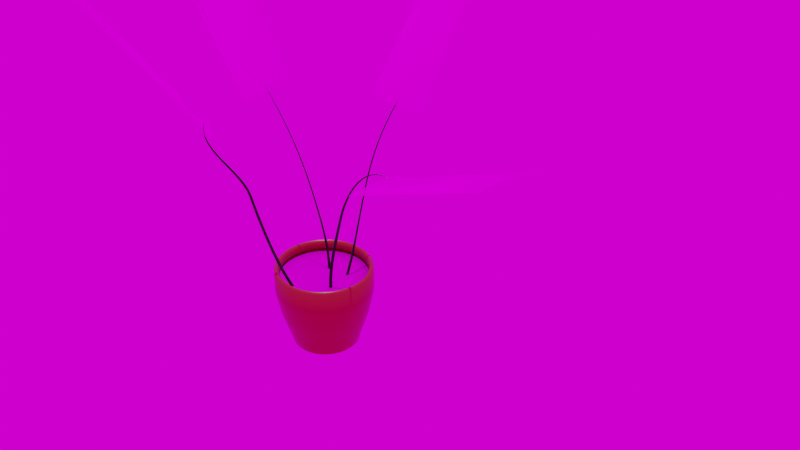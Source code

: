 # Source: flower.blend  (saved by Blender 2.80.75; exported with 4.5.12 LTS)
import bpy
from mathutils import Matrix  # noqa: F401  (used for matrix-valued properties, if any)

bpy.ops.wm.read_factory_settings(use_empty=True)
scene = bpy.context.scene
scene.name = 'Scene'

# ---- collections
col_collection = bpy.data.collections.new('Collection'); scene.collection.children.link(col_collection)
col_leaves = bpy.data.collections.new('Leaves'); scene.collection.children.link(col_leaves)

# ---- images (referenced by path relative to the original .blend; pixels are not part of the script)
import os
ASSET_DIR = os.environ.get("B2B_ASSET_DIR", "")  # directory of the original .blend (textures are referenced by path, not embedded)
HERE = os.path.dirname(os.path.abspath(__file__))  # packed textures are extracted next to this script under _unpacked/

def load_image(name, relpath, width, height, colorspace="sRGB"):
    """Load a texture the original file referenced (path relative to the .blend, or extracted next to this script)."""
    p = next((c for c in (os.path.join(HERE, relpath), os.path.join(ASSET_DIR, relpath)) if relpath and os.path.exists(c)), "")
    if p:
        img = bpy.data.images.load(p, check_existing=True)
        img.name = name
    else:  # same state as the original file: an image datablock whose file is absent (Cycles renders it pink)
        img = bpy.data.images.new(name, width, height)
        img.source = "FILE"
        img.filepath = "//" + (relpath or name)
    img.colorspace_settings.name = colorspace
    return img
img_burned_ground_01_nor_1k_png = load_image('burned_ground_01_Nor_1k.png', 'burned_ground_01_Nor_1k.png', 1024, 1024, 'sRGB')
img_burned_ground_01_rough_1k_png = load_image('burned_ground_01_rough_1k.png', 'burned_ground_01_rough_1k.png', 1024, 1024, 'sRGB')
img_burned_ground_01_diff_1k_png = load_image('burned_ground_01_diff_1k.png', 'burned_ground_01_diff_1k.png', 1024, 1024, 'sRGB')
img_kissing_japanese_png = load_image('kissing japanese.png', 'kissing japanese.png', 1024, 1024, 'sRGB')
img_cayley_interior_1k_hdr = load_image('cayley_interior_1k.hdr', 'cayley_interior_1k.hdr', 1024, 1024, 'Linear Rec.709')

# ---- materials (node trees are filled in below, after node groups)
mat_pot_material = bpy.data.materials.new('Pot material')
mat_leaf_material = bpy.data.materials.new('Leaf material')
mat_ground_material = bpy.data.materials.new('Ground material')
mat_kissing_japanese = bpy.data.materials.new('kissing japanese')

# ---- material node trees
mat_pot_material.use_nodes = True; mat_pot_material.node_tree.nodes.clear()
_N = mat_pot_material.node_tree.nodes; _L = mat_pot_material.node_tree.links
n0 = _N.new('ShaderNodeOutputMaterial'); n0.name = 'Material Output'; n0.location = (300, 300)
n1 = _N.new('ShaderNodeBsdfPrincipled'); n1.name = 'Principled BSDF'; n1.location = (10, 300)
n1.distribution = 'GGX'
n1.subsurface_method = 'BURLEY'
n1.inputs[0].default_value = (0.3305, 0.05083, 0.0, 1.0)
n1.inputs[2].default_value = 0.3333
n1.inputs[3].default_value = 1.45
n1.inputs[13].default_value = 0.6228
n1.inputs[14].default_value = (0.9941, 0.9917, 0.9912, 1.0)
n1.inputs[20].default_value = 0.05632
n1.inputs[27].default_value = (0.0, 0.0, 0.0, 1.0)
n1.inputs[28].default_value = 1.0
_L.new(n1.outputs[0], n0.inputs[0])
n0.is_active_output = True
mat_leaf_material.use_nodes = True; mat_leaf_material.node_tree.nodes.clear()
_N = mat_leaf_material.node_tree.nodes; _L = mat_leaf_material.node_tree.links
n0 = _N.new('ShaderNodeOutputMaterial'); n0.name = 'Material Output'; n0.location = (300, 300)
n1 = _N.new('ShaderNodeBsdfPrincipled'); n1.name = 'Principled BSDF'; n1.location = (10, 300)
n1.distribution = 'GGX'
n1.subsurface_method = 'BURLEY'
n1.inputs[0].default_value = (0.002368, 0.05257, 0.0, 1.0)
n1.inputs[2].default_value = 0.6822
n1.inputs[3].default_value = 1.45
n1.inputs[27].default_value = (0.0, 0.0, 0.0, 1.0)
n1.inputs[28].default_value = 1.0
_L.new(n1.outputs[0], n0.inputs[0])
n0.is_active_output = True
mat_ground_material.use_nodes = True; mat_ground_material.node_tree.nodes.clear()
_N = mat_ground_material.node_tree.nodes; _L = mat_ground_material.node_tree.links
n0 = _N.new('NodeFrame'); n0.name = 'Frame'; n0.location = (-1290, 322)
n0.width = 1000
n1 = _N.new('ShaderNodeOutputMaterial'); n1.name = 'Material Output'; n1.location = (524, -77)
n2 = _N.new('ShaderNodeBsdfPrincipled'); n2.name = 'Principled BSDF'; n2.location = (18, 115)
n2.distribution = 'GGX'
n2.subsurface_method = 'BURLEY'
n2.inputs[3].default_value = 0.0
n2.inputs[13].default_value = 0.0
n2.inputs[20].default_value = 0.0
n2.inputs[27].default_value = (0.0, 0.0, 0.0, 1.0)
n2.inputs[28].default_value = 1.0
n3 = _N.new('ShaderNodeTexCoord'); n3.name = 'Texture Coordinate.002'; n3.location = (31, -747)
n4 = _N.new('ShaderNodeMapping'); n4.name = 'Mapping.002'; n4.location = (315, -702)
n5 = _N.new('ShaderNodeTexImage'); n5.name = 'Image Texture.002'; n5.location = (730, -756)
n5.image = img_burned_ground_01_nor_1k_png
n6 = _N.new('ShaderNodeTexImage'); n6.name = 'Image Texture.001'; n6.location = (663, -388)
n6.image = img_burned_ground_01_rough_1k_png
n7 = _N.new('ShaderNodeMapping'); n7.name = 'Mapping.001'; n7.location = (283, -356)
n8 = _N.new('ShaderNodeTexImage'); n8.name = 'Image Texture'; n8.location = (611, -60)
n8.image = img_burned_ground_01_diff_1k_png
n9 = _N.new('ShaderNodeTexCoord'); n9.name = 'Texture Coordinate'; n9.location = (111, -48)
n10 = _N.new('ShaderNodeTexCoord'); n10.name = 'Texture Coordinate.001'; n10.location = (83, -373)
n11 = _N.new('ShaderNodeMapping'); n11.name = 'Mapping'; n11.location = (311, -31)
n3.parent = n0
n4.parent = n0
n5.parent = n0
n6.parent = n0
n7.parent = n0
n8.parent = n0
n9.parent = n0
n10.parent = n0
n11.parent = n0
_L.new(n11.outputs[0], n8.inputs[0])
_L.new(n9.outputs[2], n11.inputs[0])
_L.new(n8.outputs[0], n2.inputs[0])
_L.new(n7.outputs[0], n6.inputs[0])
_L.new(n10.outputs[2], n7.inputs[0])
_L.new(n6.outputs[0], n2.inputs[2])
_L.new(n2.outputs[0], n1.inputs[0])
_L.new(n4.outputs[0], n5.inputs[0])
_L.new(n3.outputs[2], n4.inputs[0])
_L.new(n5.outputs[0], n2.inputs[5])
n1.is_active_output = True
mat_kissing_japanese.use_nodes = True; mat_kissing_japanese.node_tree.nodes.clear()
_N = mat_kissing_japanese.node_tree.nodes; _L = mat_kissing_japanese.node_tree.links
n0 = _N.new('ShaderNodeOutputMaterial'); n0.name = 'Material Output'; n0.location = (300, 300)
n1 = _N.new('ShaderNodeTexImage'); n1.name = 'Image Texture'; n1.location = (-400, 60)
n1.image = img_kissing_japanese_png
n1.extension = 'CLIP'
n2 = _N.new('ShaderNodeBsdfDiffuse'); n2.name = 'Diffuse BSDF'; n2.location = (-200, 60)
n3 = _N.new('ShaderNodeBsdfTransparent'); n3.name = 'Transparent BSDF'; n3.location = (-200, 240)
n4 = _N.new('ShaderNodeMixShader'); n4.name = 'Mix Shader'; n4.location = (0, 300)
_L.new(n1.outputs[0], n2.inputs[0])
_L.new(n1.outputs[1], n4.inputs[0])
_L.new(n3.outputs[0], n4.inputs[1])
_L.new(n2.outputs[0], n4.inputs[2])
_L.new(n4.outputs[0], n0.inputs[0])
n0.is_active_output = True

# ---- world
world_easyhdr = bpy.data.worlds.new('EasyHDR'); scene.world = world_easyhdr
world_easyhdr.use_nodes = True; world_easyhdr.node_tree.nodes.clear()
_N = world_easyhdr.node_tree.nodes; _L = world_easyhdr.node_tree.links
n0 = _N.new('ShaderNodeTexCoord'); n0.name = 'Texture Coordinate'; n0.location = (130, 252)
n1 = _N.new('ShaderNodeMapping'); n1.name = 'Mapping'; n1.location = (310, 252)
n2 = _N.new('ShaderNodeTexEnvironment'); n2.name = 'Environment'; n2.location = (680, 252)
n2.image = img_cayley_interior_1k_hdr
n3 = _N.new('ShaderNodeBackground'); n3.name = 'Background'; n3.location = (1500, 252)
n4 = _N.new('ShaderNodeGamma'); n4.name = 'Gamma'; n4.location = (960, 350)
n5 = _N.new('ShaderNodeHueSaturation'); n5.name = 'Saturation'; n5.location = (1120, 350)
n6 = _N.new('ShaderNodeMix'); n6.name = 'Mix'; n6.location = (1290, 350)
n6.data_type = 'RGBA'
n6.blend_type = 'MULTIPLY'
n6.inputs[0].default_value = 0.0
n7 = _N.new('ShaderNodeMath'); n7.name = 'Math_multiply'; n7.location = (960, 100)
n7.operation = 'MULTIPLY'
n7.inputs[1].default_value = 0.0
n8 = _N.new('ShaderNodeMath'); n8.name = 'Math_divide'; n8.location = (1120, 100)
n8.operation = 'DIVIDE'
n8.inputs[1].default_value = 100.0
n9 = _N.new('ShaderNodeMath'); n9.name = 'Math_add'; n9.location = (1290, 100)
n9.inputs[1].default_value = 1.0
n10 = _N.new('ShaderNodeOutputWorld'); n10.name = 'World Output'; n10.location = (1660, 252)
_L.new(n0.outputs[0], n1.inputs[0])
_L.new(n1.outputs[0], n2.inputs[0])
_L.new(n2.outputs[0], n4.inputs[0])
_L.new(n4.outputs[0], n5.inputs[4])
_L.new(n5.outputs[0], n6.inputs[6])
_L.new(n2.outputs[0], n7.inputs[0])
_L.new(n7.outputs[0], n8.inputs[0])
_L.new(n8.outputs[0], n9.inputs[0])
_L.new(n9.outputs[0], n3.inputs[1])
_L.new(n6.outputs[2], n3.inputs[0])
_L.new(n3.outputs[0], n10.inputs[0])
n10.is_active_output = True
world_easyhdr.use_sun_shadow = False
world_easyhdr.sun_shadow_jitter_overblur = 0.0

# ---- cameras
cam_camera = bpy.data.cameras.new('Camera')

# ---- lights
light_sun = bpy.data.lights.new('Sun', 'SUN')
light_sun.transmission_factor = 0.0
light_sun.energy = 1.0
light_sun.shadow_soft_size = 0.125

# ---- meshes
me_circle = bpy.data.meshes.new('Circle')
me_circle.from_pydata([(0.0, 1.0, 0.0), (-0.1951, 0.9808, 0.0), (-0.3827, 0.9239, 0.0), (-0.5556, 0.8315, 0.0), (-0.7071, 0.7071, 0.0), (-0.8315, 0.5556, 0.0), (-0.9239, 0.3827, 0.0), (-0.9808, 0.1951, 0.0), (-1.0, 7.55e-08, 0.0), (-0.9808, -0.1951, 0.0), (-0.9239, -0.3827, 0.0), (-0.8315, -0.5556, 0.0), (-0.7071, -0.7071, 0.0), (-0.5556, -0.8315, 0.0), (-0.3827, -0.9239, 0.0), (-0.1951, -0.9808, 0.0), (3.258e-07, -1.0, 0.0), (0.1951, -0.9808, 0.0), (0.3827, -0.9239, 0.0), (0.5556, -0.8315, 0.0), (0.7071, -0.7071, 0.0), (0.8315, -0.5556, 0.0), (0.9239, -0.3827, 0.0), (0.9808, -0.1951, 0.0), (1.0, 9.656e-07, 0.0), (0.9808, 0.1951, 0.0), (0.9239, 0.3827, 0.0), (0.8315, 0.5556, 0.0), (0.7071, 0.7071, 0.0), (0.5556, 0.8315, 0.0), (0.3827, 0.9239, 0.0), (0.1951, 0.9808, 0.0), (0.0, 1.0, 0.1181), (-0.1951, 0.9808, 0.1181), (-0.5556, 0.8315, 0.1181), (-0.7071, 0.7071, 0.1181), (3.258e-07, -1.0, 0.1181), (0.1951, -0.9808, 0.1181), (0.5556, -0.8315, 0.1181), (0.9808, -0.1951, 0.1181), (0.9808, 0.1951, 0.1181), (0.8315, 0.5556, 0.1181), (0.3827, 0.9239, 0.1181), (-1.0, 7.55e-08, 0.1181), (-0.9808, -0.1951, 0.1181), (-0.9239, -0.3827, 0.1181), (-0.8315, -0.5556, 0.1181), (-0.1951, -0.9808, 0.1181), (0.7071, -0.7071, 0.1181), (0.8315, -0.5556, 0.1181), (0.9239, -0.3827, 0.1181), (0.9239, 0.3827, 0.1181), (0.5556, 0.8315, 0.1181), (0.1951, 0.9808, 0.1181), (-0.3827, 0.9239, 0.1181), (-0.8315, 0.5556, 0.1181), (-0.9239, 0.3827, 0.1181), (-0.9808, 0.1951, 0.1181), (-0.7071, -0.7071, 0.1181), (-0.5556, -0.8315, 0.1181), (-0.3827, -0.9239, 0.1181), (0.3827, -0.9239, 0.1181), (1.0, 9.656e-07, 0.1181), (0.7071, 0.7071, 0.1181), (3.526e-08, 1.297, 1.031), (-0.253, 1.272, 1.031), (-0.4963, 1.198, 1.031), (-0.7205, 1.078, 1.031), (-0.9171, 0.9171, 1.031), (-1.078, 0.7205, 1.031), (-1.198, 0.4963, 1.031), (-1.272, 0.253, 1.031), (-1.297, 1.329e-08, 1.031), (-1.272, -0.253, 1.031), (-1.198, -0.4963, 1.031), (-1.078, -0.7205, 1.031), (-0.9171, -0.9171, 1.031), (-0.7205, -1.078, 1.031), (-0.4963, -1.198, 1.031), (-0.253, -1.272, 1.031), (4.579e-07, -1.297, 1.031), (0.253, -1.272, 1.031), (0.4963, -1.198, 1.031), (0.7205, -1.078, 1.031), (0.9171, -0.9171, 1.031), (1.078, -0.7205, 1.031), (1.198, -0.4963, 1.031), (1.272, -0.253, 1.031), (1.297, 1.168e-06, 1.031), (1.272, 0.253, 1.031), (1.198, 0.4963, 1.031), (1.078, 0.7205, 1.031), (0.9171, 0.9171, 1.031), (0.7205, 1.078, 1.031), (0.4963, 1.198, 1.031), (0.253, 1.272, 1.031), (4.562e-08, 1.441, 1.763), (-0.2812, 1.414, 1.763), (-0.5516, 1.332, 1.763), (-0.8008, 1.199, 1.763), (-1.019, 1.019, 1.763), (-1.199, 0.8008, 1.763), (-1.332, 0.5516, 1.763), (-1.414, 0.2812, 1.763), (-1.441, -1.843e-08, 1.763), (-1.414, -0.2812, 1.763), (-1.332, -0.5516, 1.763), (-1.199, -0.8008, 1.763), (-1.019, -1.019, 1.763), (-0.8008, -1.199, 1.763), (-0.5516, -1.332, 1.763), (-0.2812, -1.414, 1.763), (5.153e-07, -1.441, 1.763), (0.2812, -1.414, 1.763), (0.5516, -1.332, 1.763), (0.8008, -1.199, 1.763), (1.019, -1.019, 1.763), (1.199, -0.8008, 1.763), (1.332, -0.5516, 1.763), (1.414, -0.2812, 1.763), (1.441, 1.265e-06, 1.763), (1.414, 0.2812, 1.763), (1.332, 0.5516, 1.763), (1.198, 0.8008, 1.763), (1.019, 1.019, 1.763), (0.8008, 1.199, 1.763), (0.5516, 1.332, 1.763), (0.2812, 1.414, 1.763), (4.562e-08, 1.441, 2.52), (-0.2812, 1.414, 2.52), (-0.5516, 1.332, 2.52), (-0.8008, 1.199, 2.52), (-1.019, 1.019, 2.52), (-1.199, 0.8008, 2.52), (-1.332, 0.5516, 2.52), (-1.414, 0.2812, 2.52), (-1.441, -1.843e-08, 2.52), (-1.414, -0.2812, 2.52), (-1.332, -0.5516, 2.52), (-1.199, -0.8008, 2.52), (-1.019, -1.019, 2.52), (-0.8008, -1.199, 2.52), (-0.5516, -1.332, 2.52), (-0.2812, -1.414, 2.52), (5.153e-07, -1.441, 2.52), (0.2812, -1.414, 2.52), (0.5516, -1.332, 2.52), (0.8008, -1.199, 2.52), (1.019, -1.019, 2.52), (1.199, -0.8008, 2.52), (1.332, -0.5516, 2.52), (1.414, -0.2812, 2.52), (1.441, 1.265e-06, 2.52), (1.414, 0.2812, 2.52), (1.332, 0.5516, 2.52), (1.198, 0.8008, 2.52), (1.019, 1.019, 2.52), (0.8008, 1.199, 2.52), (0.5516, 1.332, 2.52), (0.2812, 1.414, 2.52), (4.248e-08, 1.306, 2.52), (-0.2548, 1.281, 2.52), (-0.4999, 1.207, 2.52), (-0.7257, 1.086, 2.52), (-0.9237, 0.9237, 2.52), (-1.086, 0.7257, 2.52), (-1.207, 0.4999, 2.52), (-1.281, 0.2548, 2.52), (-1.306, 1.054e-08, 2.52), (-1.281, -0.2548, 2.52), (-1.207, -0.4999, 2.52), (-1.086, -0.7257, 2.52), (-0.9237, -0.9237, 2.52), (-0.7257, -1.086, 2.52), (-0.4999, -1.207, 2.52), (-0.2548, -1.281, 2.52), (4.681e-07, -1.306, 2.52), (0.2548, -1.281, 2.52), (0.4999, -1.207, 2.52), (0.7257, -1.086, 2.52), (0.9237, -0.9237, 2.52), (1.086, -0.7257, 2.52), (1.207, -0.4999, 2.52), (1.281, -0.2548, 2.52), (1.306, 1.173e-06, 2.52), (1.281, 0.2548, 2.52), (1.207, 0.4999, 2.52), (1.086, 0.7257, 2.52), (0.9237, 0.9237, 2.52), (0.7257, 1.086, 2.52), (0.4999, 1.207, 2.52), (0.2548, 1.281, 2.52), (4.248e-08, 1.306, 2.264), (-0.2548, 1.281, 2.264), (-0.4999, 1.207, 2.264), (-0.7257, 1.086, 2.264), (-0.9237, 0.9237, 2.264), (-1.086, 0.7257, 2.264), (-1.207, 0.4999, 2.264), (-1.281, 0.2548, 2.264), (-1.306, 1.054e-08, 2.264), (-1.281, -0.2548, 2.264), (-1.207, -0.4999, 2.264), (-1.086, -0.7257, 2.264), (-0.9237, -0.9237, 2.264), (-0.7257, -1.086, 2.264), (-0.4999, -1.207, 2.264), (-0.2548, -1.281, 2.264), (4.681e-07, -1.306, 2.264), (0.2548, -1.281, 2.264), (0.4999, -1.207, 2.264), (0.7257, -1.086, 2.264), (0.9237, -0.9237, 2.264), (1.086, -0.7257, 2.264), (1.207, -0.4999, 2.264), (1.281, -0.2548, 2.264), (1.306, 1.173e-06, 2.264), (1.281, 0.2548, 2.264), (1.207, 0.4999, 2.264), (1.086, 0.7257, 2.264), (0.9237, 0.9237, 2.264), (0.7257, 1.086, 2.264), (0.4999, 1.207, 2.264), (0.2548, 1.281, 2.264)], [], [(6, 56, 55, 5), (20, 48, 38, 19), (7, 57, 56, 6), (21, 49, 48, 20), (8, 43, 57, 7), (22, 50, 49, 21), (9, 44, 43, 8), (23, 39, 50, 22), (10, 45, 44, 9), (24, 62, 39, 23), (11, 46, 45, 10), (25, 40, 62, 24), (12, 58, 46, 11), (26, 51, 40, 25), (13, 59, 58, 12), (27, 41, 51, 26), (14, 60, 59, 13), (1, 33, 32, 0), (28, 63, 41, 27), (15, 47, 60, 14), (2, 54, 33, 1), (29, 52, 63, 28), (16, 36, 47, 15), (3, 34, 54, 2), (30, 42, 52, 29), (17, 37, 36, 16), (4, 35, 34, 3), (31, 53, 42, 30), (18, 61, 37, 17), (5, 55, 35, 4), (0, 32, 53, 31), (19, 38, 61, 18), (48, 84, 83, 38), (57, 71, 70, 56), (49, 85, 84, 48), (43, 72, 71, 57), (50, 86, 85, 49), (44, 73, 72, 43), (39, 87, 86, 50), (45, 74, 73, 44), (62, 88, 87, 39), (46, 75, 74, 45), (40, 89, 88, 62), (58, 76, 75, 46), (51, 90, 89, 40), (59, 77, 76, 58), (41, 91, 90, 51), (60, 78, 77, 59), (33, 65, 64, 32), (63, 92, 91, 41), (47, 79, 78, 60), (54, 66, 65, 33), (52, 93, 92, 63), (36, 80, 79, 47), (34, 67, 66, 54), (42, 94, 93, 52), (37, 81, 80, 36), (35, 68, 67, 34), (53, 95, 94, 42), (61, 82, 81, 37), (55, 69, 68, 35), (32, 64, 95, 53), (38, 83, 82, 61), (56, 70, 69, 55), (87, 119, 118, 86), (74, 106, 105, 73), (88, 120, 119, 87), (75, 107, 106, 74), (89, 121, 120, 88), (76, 108, 107, 75), (90, 122, 121, 89), (77, 109, 108, 76), (91, 123, 122, 90), (78, 110, 109, 77), (65, 97, 96, 64), (92, 124, 123, 91), (79, 111, 110, 78), (66, 98, 97, 65), (93, 125, 124, 92), (80, 112, 111, 79), (67, 99, 98, 66), (94, 126, 125, 93), (81, 113, 112, 80), (68, 100, 99, 67), (95, 127, 126, 94), (82, 114, 113, 81), (69, 101, 100, 68), (64, 96, 127, 95), (83, 115, 114, 82), (70, 102, 101, 69), (84, 116, 115, 83), (71, 103, 102, 70), (85, 117, 116, 84), (72, 104, 103, 71), (86, 118, 117, 85), (73, 105, 104, 72), (122, 154, 153, 121), (109, 141, 140, 108), (123, 155, 154, 122), (110, 142, 141, 109), (97, 129, 128, 96), (124, 156, 155, 123), (111, 143, 142, 110), (98, 130, 129, 97), (125, 157, 156, 124), (112, 144, 143, 111), (99, 131, 130, 98), (126, 158, 157, 125), (113, 145, 144, 112), (100, 132, 131, 99), (127, 159, 158, 126), (114, 146, 145, 113), (101, 133, 132, 100), (96, 128, 159, 127), (115, 147, 146, 114), (102, 134, 133, 101), (116, 148, 147, 115), (103, 135, 134, 102), (117, 149, 148, 116), (104, 136, 135, 103), (118, 150, 149, 117), (105, 137, 136, 104), (119, 151, 150, 118), (106, 138, 137, 105), (120, 152, 151, 119), (107, 139, 138, 106), (121, 153, 152, 120), (108, 140, 139, 107), (1, 0, 31, 30, 29, 28, 27, 26, 25, 24, 23, 22, 21, 20, 19, 18, 17, 16, 15, 14, 13, 12, 11, 10, 9, 8, 7, 6, 5, 4, 3, 2), (154, 155, 187, 186), (141, 142, 174, 173), (128, 129, 161, 160), (155, 156, 188, 187), (142, 143, 175, 174), (129, 130, 162, 161), (156, 157, 189, 188), (143, 144, 176, 175), (130, 131, 163, 162), (157, 158, 190, 189), (144, 145, 177, 176), (131, 132, 164, 163), (158, 159, 191, 190), (145, 146, 178, 177), (132, 133, 165, 164), (159, 128, 160, 191), (146, 147, 179, 178), (133, 134, 166, 165), (147, 148, 180, 179), (134, 135, 167, 166), (148, 149, 181, 180), (135, 136, 168, 167), (149, 150, 182, 181), (136, 137, 169, 168), (150, 151, 183, 182), (137, 138, 170, 169), (151, 152, 184, 183), (138, 139, 171, 170), (152, 153, 185, 184), (139, 140, 172, 171), (153, 154, 186, 185), (140, 141, 173, 172), (166, 167, 199, 198), (180, 181, 213, 212), (167, 168, 200, 199), (181, 182, 214, 213), (168, 169, 201, 200), (182, 183, 215, 214), (169, 170, 202, 201), (183, 184, 216, 215), (170, 171, 203, 202), (184, 185, 217, 216), (171, 172, 204, 203), (185, 186, 218, 217), (172, 173, 205, 204), (186, 187, 219, 218), (173, 174, 206, 205), (160, 161, 193, 192), (187, 188, 220, 219), (174, 175, 207, 206), (161, 162, 194, 193), (188, 189, 221, 220), (175, 176, 208, 207), (162, 163, 195, 194), (189, 190, 222, 221), (176, 177, 209, 208), (163, 164, 196, 195), (190, 191, 223, 222), (177, 178, 210, 209), (164, 165, 197, 196), (191, 160, 192, 223), (178, 179, 211, 210), (165, 166, 198, 197), (179, 180, 212, 211)])
me_circle.polygons.foreach_set('use_smooth', [True] * 193)
_uv = me_circle.uv_layers.new(name='UVMap')
_uv.uv.foreach_set('vector', [0.0, 0.0, 0.0, 0.0, 0.0, 0.0, 0.0, 0.0, 0.0, 0.0, 0.0, 0.0, 0.0, 0.0, 0.0, 0.0, 0.0, 0.0, 0.0, 0.0, 0.0, 0.0, 0.0, 0.0, 0.0, 0.0, 0.0, 0.0, 0.0, 0.0, 0.0, 0.0, 0.0, 0.0, 0.0, 0.0, 0.0, 0.0, 0.0, 0.0, 0.0, 0.0, 0.0, 0.0, 0.0, 0.0, 0.0, 0.0, 0.0, 0.0, 0.0, 0.0, 0.0, 0.0, 0.0, 0.0, 0.0, 0.0, 0.0, 0.0, 0.0, 0.0, 0.0, 0.0, 0.0, 0.0, 0.0, 0.0, 0.0, 0.0, 0.0, 0.0, 0.0, 0.0, 0.0, 0.0, 0.0, 0.0, 0.0, 0.0, 0.0, 0.0, 0.0, 0.0, 0.0, 0.0, 0.0, 0.0, 0.0, 0.0, 0.0, 0.0, 0.0, 0.0, 0.0, 0.0, 0.0, 0.0, 0.0, 0.0, 0.0, 0.0, 0.0, 0.0, 0.0, 0.0, 0.0, 0.0, 0.0, 0.0, 0.0, 0.0, 0.0, 0.0, 0.0, 0.0, 0.0, 0.0, 0.0, 0.0, 0.0, 0.0, 0.0, 0.0, 0.0, 0.0, 0.0, 0.0, 0.0, 0.0, 0.0, 0.0, 0.0, 0.0, 0.0, 0.0, 0.0, 0.0, 0.0, 0.0, 0.0, 0.0, 0.0, 0.0, 0.0, 0.0, 0.0, 0.0, 0.0, 0.0, 0.0, 0.0, 0.0, 0.0, 0.0, 0.0, 0.0, 0.0, 0.0, 0.0, 0.0, 0.0, 0.0, 0.0, 0.0, 0.0, 0.0, 0.0, 0.0, 0.0, 0.0, 0.0, 0.0, 0.0, 0.0, 0.0, 0.0, 0.0, 0.0, 0.0, 0.0, 0.0, 0.0, 0.0, 0.0, 0.0, 0.0, 0.0, 0.0, 0.0, 0.0, 0.0, 0.0, 0.0, 0.0, 0.0, 0.0, 0.0, 0.0, 0.0, 0.0, 0.0, 0.0, 0.0, 0.0, 0.0, 0.0, 0.0, 0.0, 0.0, 0.0, 0.0, 0.0, 0.0, 0.0, 0.0, 0.0, 0.0, 0.0, 0.0, 0.0, 0.0, 0.0, 0.0, 0.0, 0.0, 0.0, 0.0, 0.0, 0.0, 0.0, 0.0, 0.0, 0.0, 0.0, 0.0, 0.0, 0.0, 0.0, 0.0, 0.0, 0.0, 0.0, 0.0, 0.0, 0.0, 0.0, 0.0, 0.0, 0.0, 0.0, 0.0, 0.0, 0.0, 0.0, 0.0, 0.0, 0.0, 0.0, 0.0, 0.0, 0.0, 0.0, 0.0, 0.0, 0.0, 0.0, 0.0, 0.0, 0.0, 0.0, 0.0, 0.0, 0.0, 0.0, 0.0, 0.0, 0.0, 0.0, 0.0, 0.0, 0.0, 0.0, 0.0, 0.0, 0.0, 0.0, 0.0, 0.0, 0.0, 0.0, 0.0, 0.0, 0.0, 0.0, 0.0, 0.0, 0.0, 0.0, 0.0, 0.0, 0.0, 0.0, 0.0, 0.0, 0.0, 0.0, 0.0, 0.0, 0.0, 0.0, 0.0, 0.0, 0.0, 0.0, 0.0, 0.0, 0.0, 0.0, 0.0, 0.0, 0.0, 0.0, 0.0, 0.0, 0.0, 0.0, 0.0, 0.0, 0.0, 0.0, 0.0, 0.0, 0.0, 0.0, 0.0, 0.0, 0.0, 0.0, 0.0, 0.0, 0.0, 0.0, 0.0, 0.0, 0.0, 0.0, 0.0, 0.0, 0.0, 0.0, 0.0, 0.0, 0.0, 0.0, 0.0, 0.0, 0.0, 0.0, 0.0, 0.0, 0.0, 0.0, 0.0, 0.0, 0.0, 0.0, 0.0, 0.0, 0.0, 0.0, 0.0, 0.0, 0.0, 0.0, 0.0, 0.0, 0.0, 0.0, 0.0, 0.0, 0.0, 0.0, 0.0, 0.0, 0.0, 0.0, 0.0, 0.0, 0.0, 0.0, 0.0, 0.0, 0.0, 0.0, 0.0, 0.0, 0.0, 0.0, 0.0, 0.0, 0.0, 0.0, 0.0, 0.0, 0.0, 0.0, 0.0, 0.0, 0.0, 0.0, 0.0, 0.0, 0.0, 0.0, 0.0, 0.0, 0.0, 0.0, 0.0, 0.0, 0.0, 0.0, 0.0, 0.0, 0.0, 0.0, 0.0, 0.0, 0.0, 0.0, 0.0, 0.0, 0.0, 0.0, 0.0, 0.0, 0.0, 0.0, 0.0, 0.0, 0.0, 0.0, 0.0, 0.0, 0.0, 0.0, 0.0, 0.0, 0.0, 0.0, 0.0, 0.0, 0.0, 0.0, 0.0, 0.0, 0.0, 0.0, 0.0, 0.0, 0.0, 0.0, 0.0, 0.0, 0.0, 0.0, 0.0, 0.0, 0.0, 0.0, 0.0, 0.0, 0.0, 0.0, 0.0, 0.0, 0.0, 0.0, 0.0, 0.0, 0.0, 0.0, 0.0, 0.0, 0.0, 0.0, 0.0, 0.0, 0.0, 0.0, 0.0, 0.0, 0.0, 0.0, 0.0, 0.0, 0.0, 0.0, 0.0, 0.0, 0.0, 0.0, 0.0, 0.0, 0.0, 0.0, 0.0, 0.0, 0.0, 0.0, 0.0, 0.0, 0.0, 0.0, 0.0, 0.0, 0.0, 0.0, 0.0, 0.0, 0.0, 0.0, 0.0, 0.0, 0.0, 0.0, 0.0, 0.0, 0.0, 0.0, 0.0, 0.0, 0.0, 0.0, 0.0, 0.0, 0.0, 0.0, 0.0, 0.0, 0.0, 0.0, 0.0, 0.0, 0.0, 0.0, 0.0, 0.0, 0.0, 0.0, 0.0, 0.0, 0.0, 0.0, 0.0, 0.0, 0.0, 0.0, 0.0, 0.0, 0.0, 0.0, 0.0, 0.0, 0.0, 0.0, 0.0, 0.0, 0.0, 0.0, 0.0, 0.0, 0.0, 0.0, 0.0, 0.0, 0.0, 0.0, 0.0, 0.0, 0.0, 0.0, 0.0, 0.0, 0.0, 0.0, 0.0, 0.0, 0.0, 0.0, 0.0, 0.0, 0.0, 0.0, 0.0, 0.0, 0.0, 0.0, 0.0, 0.0, 0.0, 0.0, 0.0, 0.0, 0.0, 0.0, 0.0, 0.0, 0.0, 0.0, 0.0, 0.0, 0.0, 0.0, 0.0, 0.0, 0.0, 0.0, 0.0, 0.0, 0.0, 0.0, 0.0, 0.0, 0.0, 0.0, 0.0, 0.0, 0.0, 0.0, 0.0, 0.0, 0.0, 0.0, 0.0, 0.0, 0.0, 0.0, 0.0, 0.0, 0.0, 0.0, 0.0, 0.0, 0.0, 0.0, 0.0, 0.0, 0.0, 0.0, 0.0, 0.0, 0.0, 0.0, 0.0, 0.0, 0.0, 0.0, 0.0, 0.0, 0.0, 0.0, 0.0, 0.0, 0.0, 0.0, 0.0, 0.0, 0.0, 0.0, 0.0, 0.0, 0.0, 0.0, 0.0, 0.0, 0.0, 0.0, 0.0, 0.0, 0.0, 0.0, 0.0, 0.0, 0.0, 0.0, 0.0, 0.0, 0.0, 0.0, 0.0, 0.0, 0.0, 0.0, 0.0, 0.0, 0.0, 0.0, 0.0, 0.0, 0.0, 0.0, 0.0, 0.0, 0.0, 0.0, 0.0, 0.0, 0.0, 0.0, 0.0, 0.0, 0.0, 0.0, 0.0, 0.0, 0.0, 0.0, 0.0, 0.0, 0.0, 0.0, 0.0, 0.0, 0.0, 0.0, 0.0, 0.0, 0.0, 0.0, 0.0, 0.0, 0.0, 0.0, 0.0, 0.0, 0.0, 0.0, 0.0, 0.0, 0.0, 0.0, 0.0, 0.0, 0.0, 0.0, 0.0, 0.0, 0.0, 0.0, 0.0, 0.0, 0.0, 0.0, 0.0, 0.0, 0.0, 0.0, 0.0, 0.0, 0.0, 0.0, 0.0, 0.0, 0.0, 0.0, 0.0, 0.0, 0.0, 0.0, 0.0, 0.0, 0.0, 0.0, 0.0, 0.0, 0.0, 0.0, 0.0, 0.0, 0.0, 0.0, 0.0, 0.0, 0.0, 0.0, 0.0, 0.0, 0.0, 0.0, 0.0, 0.0, 0.0, 0.0, 0.0, 0.0, 0.0, 0.0, 0.0, 0.0, 0.0, 0.0, 0.0, 0.0, 0.0, 0.0, 0.0, 0.0, 0.0, 0.0, 0.0, 0.0, 0.0, 0.0, 0.0, 0.0, 0.0, 0.0, 0.0, 0.0, 0.0, 0.0, 0.0, 0.0, 0.0, 0.0, 0.0, 0.0, 0.0, 0.0, 0.0, 0.0, 0.0, 0.0, 0.0, 0.0, 0.0, 0.0, 0.0, 0.0, 0.0, 0.0, 0.0, 0.0, 0.0, 0.0, 0.0, 0.0, 0.0, 0.0, 0.0, 0.0, 0.0, 0.0, 0.0, 0.0, 0.0, 0.0, 0.0, 0.0, 0.0, 0.0, 0.0, 0.0, 0.0, 0.0, 0.0, 0.0, 0.0, 0.0, 0.0, 0.0, 0.0, 0.0, 0.0, 0.0, 0.0, 0.0, 0.0, 0.0, 0.0, 0.0, 0.0, 0.0, 0.0, 0.0, 0.0, 0.0, 0.0, 0.0, 0.0, 0.0, 0.0, 0.0, 0.0, 0.0, 0.0, 0.0, 0.0, 0.0, 0.0, 0.0, 0.0, 0.0, 0.0, 0.0, 0.0, 0.0, 0.0, 0.0, 0.0, 0.0, 0.0, 0.0, 0.0, 0.0, 0.0, 0.0, 0.0, 0.0, 0.0, 0.0, 0.0, 0.0, 0.0, 0.0, 0.0, 0.0, 0.0, 0.0, 0.0, 0.0, 0.0, 0.0, 0.0, 0.0, 0.0, 0.0, 0.0, 0.0, 0.0, 0.0, 0.0, 0.0, 0.0, 0.0, 0.0, 0.0, 0.0, 0.0, 0.0, 0.0, 0.0, 0.0, 0.0, 0.0, 0.0, 0.0, 0.0, 0.0, 0.0, 0.0, 0.0, 0.0, 0.0, 0.0, 0.0, 0.0, 0.0, 0.0, 0.0, 0.0, 0.0, 0.0, 0.0, 0.0, 0.0, 0.0, 0.0, 0.0, 0.0, 0.0, 0.0, 0.0, 0.0, 0.0, 0.0, 0.0, 0.0, 0.0, 0.0, 0.0, 0.0, 0.0, 0.0, 0.0, 0.0, 0.0, 0.0, 0.0, 0.0, 0.0, 0.0, 0.0, 0.0, 0.0, 0.0, 0.0, 0.0, 0.0, 0.0, 0.0, 0.0, 0.0, 0.0, 0.0, 0.0, 0.0, 0.0, 0.0, 0.0, 0.0, 0.0, 0.0, 0.0, 0.0, 0.0, 0.0, 0.0, 0.0, 0.0, 0.0, 0.0, 0.0, 0.0, 0.0, 0.0, 0.0, 0.0, 0.0, 0.0, 0.0, 0.0, 0.0, 0.0, 0.0, 0.0, 0.0, 0.0, 0.0, 0.0, 0.0, 0.0, 0.0, 0.0, 0.0, 0.0, 0.0, 0.0, 0.0, 0.0, 0.0, 0.0, 0.0, 0.0, 0.0, 0.0, 0.0, 0.0, 0.0, 0.0, 0.0, 0.0, 0.0, 0.0, 0.0, 0.0, 0.0, 0.0, 0.0, 0.0, 0.0, 0.0, 0.0, 0.0, 0.0, 0.0, 0.0, 0.0, 0.0, 0.0, 0.0, 0.0, 0.0, 0.0, 0.0, 0.0, 0.0, 0.0, 0.0, 0.0, 0.0, 0.0, 0.0, 0.0, 0.0, 0.0, 0.0, 0.0, 0.0, 0.0, 0.0, 0.0, 0.0, 0.0, 0.0, 0.0, 0.0, 0.0, 0.0, 0.0, 0.0, 0.0, 0.0, 0.0, 0.0, 0.0, 0.0, 0.0, 0.0, 0.0, 0.0, 0.0, 0.0, 0.0, 0.0, 0.0, 0.0, 0.0, 0.0, 0.0, 0.0, 0.0, 0.0, 0.0, 0.0, 0.0, 0.0, 0.0, 0.0, 0.0, 0.0, 0.0, 0.0, 0.0, 0.0, 0.0, 0.0, 0.0, 0.0, 0.0, 0.0, 0.0, 0.0, 0.0, 0.0, 0.0, 0.0, 0.0, 0.0, 0.0, 0.0, 0.0, 0.0, 0.0, 0.0, 0.0, 0.0, 0.0, 0.0, 0.0, 0.0, 0.0, 0.0, 0.0, 0.0, 0.0, 0.0, 0.0, 0.0, 0.0, 0.0, 0.0, 0.0, 0.0, 0.0, 0.0, 0.0, 0.0, 0.0, 0.0, 0.0, 0.0, 0.0, 0.0, 0.0, 0.0, 0.0, 0.0, 0.0, 0.0, 0.0, 0.0, 0.0, 0.0, 0.0, 0.0, 0.0, 0.0, 0.0, 0.0, 0.0, 0.0, 0.0, 0.0, 0.0, 0.0, 0.0, 0.0, 0.0, 0.0, 0.0, 0.0, 0.0, 0.0, 0.0, 0.0, 0.0, 0.0, 0.0, 0.0, 0.0, 0.0, 0.0, 0.0, 0.0, 0.0, 0.0, 0.0, 0.0, 0.0, 0.0, 0.0, 0.0, 0.0, 0.0, 0.0, 0.0, 0.0, 0.0, 0.0, 0.0, 0.0, 0.0, 0.0, 0.0, 0.0, 0.0, 0.0, 0.0, 0.0, 0.0, 0.0, 0.0, 0.0, 0.0, 0.0, 0.0, 0.0, 0.0, 0.0, 0.0, 0.0, 0.0, 0.0, 0.0, 0.0, 0.0, 0.0, 0.0, 0.0, 0.0, 0.0, 0.0, 0.0, 0.0, 0.0, 0.0, 0.0, 0.0, 0.0, 0.0, 0.0, 0.0, 0.0, 0.0, 0.0, 0.0, 0.0, 0.0, 0.0, 0.0, 0.0, 0.0, 0.0, 0.0, 0.0, 0.0, 0.0, 0.0, 0.0, 0.0, 0.0, 0.0, 0.0, 0.0, 0.0, 0.0, 0.0, 0.0, 0.0, 0.0, 0.0, 0.0, 0.0, 0.0, 0.0, 0.0, 0.0, 0.0, 0.0, 0.0, 0.0, 0.0, 0.0, 0.0, 0.0, 0.0, 0.0, 0.0, 0.0, 0.0, 0.0, 0.0, 0.0, 0.0, 0.0, 0.0, 0.0, 0.0, 0.0, 0.0, 0.0, 0.0, 0.0, 0.0, 0.0, 0.0, 0.0, 0.0, 0.0, 0.0, 0.0, 0.0, 0.0, 0.0, 0.0, 0.0, 0.0, 0.0, 0.0, 0.0, 0.0, 0.0, 0.0, 0.0, 0.0, 0.0, 0.0, 0.0, 0.0, 0.0, 0.0, 0.0, 0.0, 0.0, 0.0, 0.0, 0.0, 0.0, 0.0, 0.0, 0.0, 0.0, 0.0, 0.0, 0.0, 0.0, 0.0, 0.0, 0.0, 0.0, 0.0, 0.0, 0.0, 0.0, 0.0, 0.0, 0.0, 0.0, 0.0, 0.0, 0.0, 0.0, 0.0, 0.0, 0.0, 0.0, 0.0, 0.0, 0.0, 0.0, 0.0, 0.0, 0.0, 0.0, 0.0, 0.0, 0.0, 0.0, 0.0, 0.0, 0.0, 0.0, 0.0, 0.0, 0.0, 0.0, 0.0, 0.0, 0.0, 0.0, 0.0, 0.0, 0.0, 0.0, 0.0, 0.0, 0.0, 0.0, 0.0, 0.0, 0.0, 0.0, 0.0, 0.0, 0.0, 0.0, 0.0, 0.0, 0.0, 0.0, 0.0, 0.0, 0.0, 0.0, 0.0, 0.0, 0.0, 0.0, 0.0, 0.0, 0.0, 0.0, 0.0, 0.0, 0.0, 0.0, 0.0, 0.0, 0.0, 0.0, 0.0, 0.0, 0.0, 0.0, 0.0, 0.0, 0.0, 0.0, 0.0, 0.0, 0.0, 0.0, 0.0, 0.0, 0.0, 0.0, 0.0, 0.0, 0.0, 0.0, 0.0, 0.0, 0.0, 0.0, 0.0, 0.0, 0.0, 0.0, 0.0, 0.0, 0.0, 0.0, 0.0, 0.0, 0.0, 0.0, 0.0, 0.0, 0.0, 0.0, 0.0, 0.0, 0.0, 0.0, 0.0, 0.0, 0.0, 0.0, 0.0, 0.0, 0.0, 0.0, 0.0, 0.0, 0.0, 0.0, 0.0, 0.0, 0.0, 0.0, 0.0, 0.0, 0.0, 0.0, 0.0, 0.0, 0.0, 0.0, 0.0, 0.0, 0.0, 0.0, 0.0, 0.0, 0.0, 0.0, 0.0, 0.0, 0.0, 0.0, 0.0, 0.0, 0.0, 0.0, 0.0, 0.0, 0.0, 0.0, 0.0, 0.0, 0.0, 0.0, 0.0, 0.0, 0.0, 0.0, 0.0, 0.0, 0.0, 0.0, 0.0, 0.0, 0.0, 0.0, 0.0, 0.0, 0.0])
me_circle.materials.append(mat_pot_material)
me_circle.use_remesh_preserve_volume = False
me_circle.use_remesh_preserve_attributes = False
me_circle.use_mirror_vertex_groups = False
me_circle.update()
me_circle_004 = bpy.data.meshes.new('Circle.004')
me_circle_004.from_pydata([(0.0, 1.0, 0.0), (-0.1951, 0.9808, 0.0), (-0.3827, 0.9239, 0.0), (-0.5556, 0.8315, 0.0), (-0.7071, 0.7071, 0.0), (-0.8315, 0.5556, 0.0), (-0.9239, 0.3827, 0.0), (-0.9808, 0.1951, 0.0), (-1.0, 7.55e-08, 0.0), (-0.9808, -0.1951, 0.0), (-0.9239, -0.3827, 0.0), (-0.8315, -0.5556, 0.0), (-0.7071, -0.7071, 0.0), (-0.5556, -0.8315, 0.0), (-0.3827, -0.9239, 0.0), (-0.1951, -0.9808, 0.0), (3.258e-07, -1.0, 0.0), (0.1951, -0.9808, 0.0), (0.3827, -0.9239, 0.0), (0.5556, -0.8315, 0.0), (0.7071, -0.7071, 0.0), (0.8315, -0.5556, 0.0), (0.9239, -0.3827, 0.0), (0.9808, -0.1951, 0.0), (1.0, 9.656e-07, 0.0), (0.9808, 0.1951, 0.0), (0.9239, 0.3827, 0.0), (0.8315, 0.5556, 0.0), (0.7071, 0.7071, 0.0), (0.5556, 0.8315, 0.0), (0.3827, 0.9239, 0.0), (0.1951, 0.9808, 0.0)], [], [(1, 2, 3, 4, 5, 6, 7, 8, 9, 10, 11, 12, 13, 14, 15, 16, 17, 18, 19, 20, 21, 22, 23, 24, 25, 26, 27, 28, 29, 30, 31, 0)])
_uv = me_circle_004.uv_layers.new(name='UVMap')
_uv.uv.foreach_set('vector', [0.2632, 0.943, 0.1813, 0.8883, 0.1117, 0.8187, 0.05699, 0.7368, 0.01931, 0.6458, 9.998e-05, 0.5492, 9.998e-05, 0.4508, 0.01931, 0.3542, 0.05699, 0.2632, 0.1117, 0.1813, 0.1813, 0.1117, 0.2632, 0.05699, 0.3542, 0.01931, 0.4508, 9.998e-05, 0.5492, 9.998e-05, 0.6458, 0.01931, 0.7368, 0.05699, 0.8187, 0.1117, 0.8883, 0.1813, 0.943, 0.2632, 0.9807, 0.3542, 0.9999, 0.4508, 0.9999, 0.5492, 0.9807, 0.6458, 0.943, 0.7368, 0.8883, 0.8187, 0.8187, 0.8883, 0.7368, 0.943, 0.6458, 0.9807, 0.5492, 0.9999, 0.4508, 0.9999, 0.3542, 0.9807])
me_circle_004.materials.append(mat_ground_material)
me_circle_004.use_remesh_preserve_volume = False
me_circle_004.use_remesh_preserve_attributes = False
me_circle_004.use_mirror_vertex_groups = False
me_circle_004.update()
me_kissing_japanese_002 = bpy.data.meshes.new('kissing japanese.002')
me_kissing_japanese_002.from_pydata([(0.1764, -0.4708, -0.02429), (0.1854, 0.5279, -0.007815), (-0.1852, -0.4735, -0.02625), (-0.1884, 0.5206, -0.01413), (0.005249, -0.4718, -0.0235), (0.1709, -0.03395, 0.02274), (0.1714, 0.08661, 0.01955), (0.04075, 0.5329, 0.0258), (0.06143, 0.4733, 0.01122), (0.0994, 0.3757, 0.005339), (0.1363, 0.2606, 0.03911), (0.1594, 0.1749, 0.03675), (0.1594, -0.1039, 0.01915), (0.158, -0.1639, 0.01065), (0.1334, -0.2502, 0.02044), (0.07796, -0.3333, -0.004564), (0.03358, -0.4014, -0.006715), (0.01409, -0.4393, -0.01789), (-0.01458, -0.4551, -0.02236), (-0.01874, -0.425, -0.01847), (-0.04877, -0.376, -0.01421), (-0.08738, -0.3021, -0.02127), (-0.1257, -0.2293, -0.02161), (-0.1548, -0.1521, -0.02262), (-0.1635, -0.05534, -0.02124), (-0.171, 0.009431, -0.01344), (-0.1727, 0.07793, 0.007477), (-0.1505, 0.1643, -0.004692), (-0.1279, 0.245, 0.01184), (-0.1043, 0.3156, 0.001759), (-0.06913, 0.3865, 0.01495), (-0.02589, 0.4544, 0.01248), (0.02556, 0.5313, 0.02581)], [], [(2, 4, 18, 19, 20, 21, 22, 23, 24, 25, 26, 27, 28, 29, 30, 31, 32, 7, 8, 9, 10, 11, 6, 1, 3), (6, 11, 10, 9, 8, 7, 32, 31, 30, 29, 28, 27, 26, 25, 24, 23, 22, 21, 20, 19, 18, 4, 17, 16, 15, 14, 13, 12, 5), (5, 12, 13, 14, 15, 16, 17, 4, 0)])
_uv = me_kissing_japanese_002.uv_layers.new(name='UVMap')
_uv.uv.foreach_set('vector', [0.523, 0.0, 0.7754, 0.0, 0.7489, 0.01676, 0.7431, 0.04631, 0.7, 0.09522, 0.6498, 0.1713, 0.5967, 0.2447, 0.5609, 0.3233, 0.5494, 0.4212, 0.5379, 0.4885, 0.5421, 0.5622, 0.5569, 0.647, 0.578, 0.7315, 0.6138, 0.801, 0.6659, 0.8691, 0.7177, 0.922, 0.7723, 0.9811, 0.7921, 0.9824, 0.8283, 0.9337, 0.8915, 0.8505, 0.9559, 0.7465, 0.9867, 0.6508, 1.0, 0.5543, 1.0, 1.0, 0.5127, 1.0, 1.0, 0.5543, 0.9867, 0.6508, 0.9559, 0.7465, 0.8915, 0.8505, 0.8283, 0.9337, 0.7921, 0.9824, 0.7723, 0.9811, 0.7177, 0.922, 0.6659, 0.8691, 0.6138, 0.801, 0.578, 0.7315, 0.5569, 0.647, 0.5421, 0.5622, 0.5379, 0.4885, 0.5494, 0.4212, 0.5609, 0.3233, 0.5967, 0.2447, 0.6498, 0.1713, 0.7, 0.09522, 0.7431, 0.04631, 0.7489, 0.01676, 0.7754, 0.0, 0.7878, 0.03134, 0.815, 0.06621, 0.8667, 0.1369, 0.9206, 0.2133, 0.9712, 0.3059, 0.9819, 0.3675, 1.0, 0.4374, 1.0, 0.4374, 0.9819, 0.3675, 0.9712, 0.3059, 0.9206, 0.2133, 0.8667, 0.1369, 0.815, 0.06621, 0.7878, 0.03134, 0.7754, 0.0, 1.0, 0.0])
me_kissing_japanese_002.materials.append(mat_kissing_japanese)
me_kissing_japanese_002.use_remesh_preserve_volume = False
me_kissing_japanese_002.use_remesh_preserve_attributes = False
me_kissing_japanese_002.use_mirror_vertex_groups = False
me_kissing_japanese_002.update()
me_kissing_japanese_004 = bpy.data.meshes.new('kissing japanese.004')
me_kissing_japanese_004.from_pydata([(0.281, -0.5645, 0.1284), (0.29, 0.4343, 0.1448), (-0.08051, -0.5671, 0.1264), (-0.08377, 0.4269, 0.1385), (0.1099, -0.5655, 0.1292), (0.2755, -0.1276, 0.1754), (0.276, -0.007049, 0.1722), (0.1454, 0.4392, 0.1785), (0.1661, 0.3797, 0.1639), (0.2041, 0.2821, 0.158), (0.241, 0.167, 0.1918), (0.264, 0.08123, 0.1894), (0.2641, -0.1975, 0.1718), (0.2626, -0.2575, 0.1633), (0.2381, -0.3439, 0.1731), (0.1826, -0.4269, 0.1481), (0.1382, -0.4951, 0.1459), (0.1187, -0.533, 0.1348), (0.09007, -0.5488, 0.1303), (0.08591, -0.5187, 0.1342), (0.05588, -0.4697, 0.1385), (0.01728, -0.3957, 0.1314), (-0.02108, -0.3229, 0.1311), (-0.05019, -0.2458, 0.13), (-0.05881, -0.149, 0.1314), (-0.06639, -0.08423, 0.1392), (-0.06805, -0.01573, 0.1601), (-0.04589, 0.07063, 0.148), (-0.02321, 0.1514, 0.1645), (0.0003935, 0.2219, 0.1544), (0.03552, 0.2928, 0.1676), (0.07876, 0.3607, 0.1651), (0.1302, 0.4376, 0.1785)], [], [(2, 4, 18, 19, 20, 21, 22, 23, 24, 25, 26, 27, 28, 29, 30, 31, 32, 7, 8, 9, 10, 11, 6, 1, 3), (6, 11, 10, 9, 8, 7, 32, 31, 30, 29, 28, 27, 26, 25, 24, 23, 22, 21, 20, 19, 18, 4, 17, 16, 15, 14, 13, 12, 5), (5, 12, 13, 14, 15, 16, 17, 4, 0)])
_uv = me_kissing_japanese_004.uv_layers.new(name='UVMap')
_uv.uv.foreach_set('vector', [0.523, 0.0, 0.7754, 0.0, 0.7489, 0.01676, 0.7431, 0.04631, 0.7, 0.09522, 0.6498, 0.1713, 0.5967, 0.2447, 0.5609, 0.3233, 0.5494, 0.4212, 0.5379, 0.4885, 0.5421, 0.5622, 0.5569, 0.647, 0.578, 0.7315, 0.6138, 0.801, 0.6659, 0.8691, 0.7177, 0.922, 0.7723, 0.9811, 0.7921, 0.9824, 0.8283, 0.9337, 0.8915, 0.8505, 0.9559, 0.7465, 0.9867, 0.6508, 1.0, 0.5543, 1.0, 1.0, 0.5127, 1.0, 1.0, 0.5543, 0.9867, 0.6508, 0.9559, 0.7465, 0.8915, 0.8505, 0.8283, 0.9337, 0.7921, 0.9824, 0.7723, 0.9811, 0.7177, 0.922, 0.6659, 0.8691, 0.6138, 0.801, 0.578, 0.7315, 0.5569, 0.647, 0.5421, 0.5622, 0.5379, 0.4885, 0.5494, 0.4212, 0.5609, 0.3233, 0.5967, 0.2447, 0.6498, 0.1713, 0.7, 0.09522, 0.7431, 0.04631, 0.7489, 0.01676, 0.7754, 0.0, 0.7878, 0.03134, 0.815, 0.06621, 0.8667, 0.1369, 0.9206, 0.2133, 0.9712, 0.3059, 0.9819, 0.3675, 1.0, 0.4374, 1.0, 0.4374, 0.9819, 0.3675, 0.9712, 0.3059, 0.9206, 0.2133, 0.8667, 0.1369, 0.815, 0.06621, 0.7878, 0.03134, 0.7754, 0.0, 1.0, 0.0])
me_kissing_japanese_004.materials.append(mat_kissing_japanese)
me_kissing_japanese_004.use_remesh_preserve_volume = False
me_kissing_japanese_004.use_remesh_preserve_attributes = False
me_kissing_japanese_004.use_mirror_vertex_groups = False
me_kissing_japanese_004.update()
me_kissing_japanese_005 = bpy.data.meshes.new('kissing japanese.005')
me_kissing_japanese_005.from_pydata([(-0.2283, -0.4584, -0.009876), (-0.2294, 0.5417, -0.01197), (0.1681, -0.4583, -0.01197), (0.1603, 0.5417, -0.01197), (-0.2249, 0.0001274, 0.001286), (-0.2242, -0.2397, -0.005396), (-0.03865, -0.4516, 0.03739), (-0.0668, 0.5155, 0.02505), (-0.0862, 0.5214, 0.01684), (-0.03974, -0.4292, 0.02355), (-0.01271, -0.4325, 0.01815), (0.02901, -0.4192, 0.0004569), (0.06201, -0.402, -0.007618), (0.04893, -0.39, -0.006583), (0.09455, -0.3462, -0.002593), (0.0802, -0.3397, -0.002722), (0.1088, -0.2997, 0.01121), (0.09496, -0.2921, 0.009357), (0.1153, -0.2702, 0.01618), (0.1356, -0.2283, 0.009918), (0.1233, -0.222, 0.007431), (0.1474, -0.1881, -0.0008063), (0.1403, -0.1774, -0.002178), (0.1526, -0.1487, -0.004675), (0.1442, -0.1319, -0.004546), (0.154, -0.0798, 0.0001263), (0.1448, -0.05733, -0.0009917), (0.1486, -0.01474, -0.004628), (0.1267, -0.008085, -0.005054), (0.1312, 0.02753, -0.005289), (0.116, 0.03029, -0.005582), (0.1266, 0.07445, -0.002843), (0.1179, 0.102, -0.008083), (0.09965, 0.1089, -0.01082), (0.08927, 0.1515, -0.007807), (0.06874, 0.1521, -0.007355), (0.06691, 0.1925, -0.0006611), (0.04618, 0.1993, -0.002487), (0.04071, 0.2474, -0.001113), (0.02648, 0.2525, -0.000742), (0.01631, 0.2944, 0.004262), (-0.00146, 0.2972, 0.001101), (-0.007343, 0.3359, -0.002712), (-0.02004, 0.3417, -0.003239), (-0.02218, 0.3851, -0.005273), (-0.03486, 0.3924, -0.004402), (-0.04126, 0.4331, -0.0007518), (-0.08042, 0.4182, 0.003684), (-0.08613, 0.3875, -0.002183), (-0.09649, 0.3545, -0.003528), (-0.1144, 0.3097, -0.001172), (-0.1391, 0.2466, -0.005427), (-0.1568, 0.2023, -0.004451), (-0.1773, 0.1439, -0.009158), (-0.1984, 0.07988, -0.008754), (-0.2049, 0.03308, -0.004578), (-0.2045, -0.2857, 0.002778), (-0.1977, -0.3236, 0.002755), (-0.1732, -0.3858, 0.0009201), (-0.1323, -0.4097, -0.0009052), (-0.08593, -0.4247, 0.01044)], [], [(0, 6, 60, 59, 58, 57, 56, 5), (5, 56, 57, 58, 59, 60, 6, 9, 10, 11, 12, 13, 14, 15, 16, 17, 18, 19, 20, 21, 22, 23, 24, 25, 26, 27, 28, 29, 30, 31, 32, 33, 34, 35, 36, 37, 38, 39, 40, 41, 42, 43, 44, 45, 46, 7, 8, 47, 48, 49, 50, 51, 52, 53, 54, 55, 4), (4, 55, 54, 53, 52, 51, 50, 49, 48, 47, 8, 1), (7, 46, 45, 44, 43, 42, 41, 40, 39, 38, 37, 36, 35, 34, 33, 32, 31, 30, 29, 28, 27, 26, 25, 24, 23, 22, 21, 20, 19, 18, 17, 16, 15, 14, 13, 12, 11, 10, 9, 6, 2, 3)])
_uv = me_kissing_japanese_005.uv_layers.new(name='UVMap')
_uv.uv.foreach_set('vector', [0.0, 0.0, 0.2458, 0.0, 0.1856, 0.03086, 0.1236, 0.04787, 0.06511, 0.07273, 0.03242, 0.1342, 0.01865, 0.1761, 0.0, 0.2205, 0.0, 0.2205, 0.01865, 0.1761, 0.03242, 0.1342, 0.06511, 0.07273, 0.1236, 0.04787, 0.1856, 0.03086, 0.2458, 0.0, 0.2458, 0.02432, 0.2819, 0.02171, 0.3387, 0.03741, 0.3835, 0.05572, 0.3663, 0.06749, 0.4299, 0.1107, 0.411, 0.1172, 0.454, 0.1551, 0.4351, 0.163, 0.4644, 0.1839, 0.4884, 0.2271, 0.4712, 0.2336, 0.4988, 0.2676, 0.4884, 0.2781, 0.5022, 0.3056, 0.4902, 0.3213, 0.5005, 0.3684, 0.4902, 0.3932, 0.4953, 0.4377, 0.4661, 0.4442, 0.4695, 0.4783, 0.4489, 0.4809, 0.4575, 0.5201, 0.4454, 0.5528, 0.4196, 0.562, 0.4145, 0.6091, 0.3886, 0.6104, 0.3921, 0.6535, 0.3645, 0.6601, 0.3577, 0.7085, 0.3387, 0.7137, 0.325, 0.7569, 0.3009, 0.7582, 0.2923, 0.7961, 0.2751, 0.8014, 0.2716, 0.8458, 0.2544, 0.8537, 0.2458, 0.8982, 0.2148, 1.0, 0.189, 1.0, 0.1925, 0.8851, 0.1856, 0.8485, 0.1718, 0.8105, 0.146, 0.7569, 0.115, 0.6967, 0.09093, 0.6509, 0.06683, 0.5986, 0.0393, 0.5371, 0.02898, 0.49, 0.0, 0.456, 0.0, 0.456, 0.02898, 0.49, 0.0393, 0.5371, 0.06683, 0.5986, 0.09093, 0.6509, 0.115, 0.6967, 0.146, 0.7569, 0.1718, 0.8105, 0.1856, 0.8485, 0.1925, 0.8851, 0.189, 1.0, 0.0, 1.0, 0.2148, 1.0, 0.2458, 0.8982, 0.2544, 0.8537, 0.2716, 0.8458, 0.2751, 0.8014, 0.2923, 0.7961, 0.3009, 0.7582, 0.325, 0.7569, 0.3387, 0.7137, 0.3577, 0.7085, 0.3645, 0.6601, 0.3921, 0.6535, 0.3886, 0.6104, 0.4145, 0.6091, 0.4196, 0.562, 0.4454, 0.5528, 0.4575, 0.5201, 0.4489, 0.4809, 0.4695, 0.4783, 0.4661, 0.4442, 0.4953, 0.4377, 0.4902, 0.3932, 0.5005, 0.3684, 0.4902, 0.3213, 0.5022, 0.3056, 0.4884, 0.2781, 0.4988, 0.2676, 0.4712, 0.2336, 0.4884, 0.2271, 0.4644, 0.1839, 0.4351, 0.163, 0.454, 0.1551, 0.411, 0.1172, 0.4299, 0.1107, 0.3663, 0.06749, 0.3835, 0.05572, 0.3387, 0.03741, 0.2819, 0.02171, 0.2458, 0.02432, 0.2458, 0.0, 0.523, 0.0, 0.5127, 1.0])
me_kissing_japanese_005.materials.append(mat_kissing_japanese)
me_kissing_japanese_005.use_remesh_preserve_volume = False
me_kissing_japanese_005.use_remesh_preserve_attributes = False
me_kissing_japanese_005.use_mirror_vertex_groups = False
me_kissing_japanese_005.update()
me_kissing_japanese_006 = bpy.data.meshes.new('kissing japanese.006')
me_kissing_japanese_006.from_pydata([(-0.2283, -0.4584, -0.009876), (-0.2294, 0.5417, -0.01197), (0.1681, -0.4583, -0.01197), (0.1603, 0.5417, -0.01197), (-0.2249, 0.0001274, 0.001286), (-0.2242, -0.2397, -0.005396), (-0.03865, -0.4516, 0.03739), (-0.0668, 0.5155, 0.02505), (-0.0862, 0.5214, 0.01684), (-0.03974, -0.4292, 0.02355), (-0.01271, -0.4325, 0.01815), (0.02901, -0.4192, 0.0004569), (0.06201, -0.402, -0.007618), (0.04893, -0.39, -0.006583), (0.09455, -0.3462, -0.002593), (0.0802, -0.3397, -0.002722), (0.1088, -0.2997, 0.01121), (0.09496, -0.2921, 0.009357), (0.1153, -0.2702, 0.01618), (0.1356, -0.2283, 0.009918), (0.1233, -0.222, 0.007431), (0.1474, -0.1881, -0.0008063), (0.1403, -0.1774, -0.002178), (0.1526, -0.1487, -0.004675), (0.1442, -0.1319, -0.004546), (0.154, -0.0798, 0.0001263), (0.1448, -0.05733, -0.0009917), (0.1486, -0.01474, -0.004628), (0.1267, -0.008085, -0.005054), (0.1312, 0.02753, -0.005289), (0.116, 0.03029, -0.005582), (0.1266, 0.07445, -0.002843), (0.1179, 0.102, -0.008083), (0.09965, 0.1089, -0.01082), (0.08927, 0.1515, -0.007807), (0.06874, 0.1521, -0.007355), (0.06691, 0.1925, -0.0006611), (0.04618, 0.1993, -0.002487), (0.04071, 0.2474, -0.001113), (0.02648, 0.2525, -0.000742), (0.01631, 0.2944, 0.004262), (-0.00146, 0.2972, 0.001101), (-0.007343, 0.3359, -0.002712), (-0.02004, 0.3417, -0.003239), (-0.02218, 0.3851, -0.005273), (-0.03486, 0.3924, -0.004402), (-0.04126, 0.4331, -0.0007518), (-0.08042, 0.4182, 0.003684), (-0.08613, 0.3875, -0.002183), (-0.09649, 0.3545, -0.003528), (-0.1144, 0.3097, -0.001172), (-0.1391, 0.2466, -0.005427), (-0.1568, 0.2023, -0.004451), (-0.1773, 0.1439, -0.009158), (-0.1984, 0.07988, -0.008754), (-0.2049, 0.03308, -0.004578), (-0.2045, -0.2857, 0.002778), (-0.1977, -0.3236, 0.002755), (-0.1732, -0.3858, 0.0009201), (-0.1323, -0.4097, -0.0009052), (-0.08593, -0.4247, 0.01044)], [], [(0, 6, 60, 59, 58, 57, 56, 5), (5, 56, 57, 58, 59, 60, 6, 9, 10, 11, 12, 13, 14, 15, 16, 17, 18, 19, 20, 21, 22, 23, 24, 25, 26, 27, 28, 29, 30, 31, 32, 33, 34, 35, 36, 37, 38, 39, 40, 41, 42, 43, 44, 45, 46, 7, 8, 47, 48, 49, 50, 51, 52, 53, 54, 55, 4), (4, 55, 54, 53, 52, 51, 50, 49, 48, 47, 8, 1), (7, 46, 45, 44, 43, 42, 41, 40, 39, 38, 37, 36, 35, 34, 33, 32, 31, 30, 29, 28, 27, 26, 25, 24, 23, 22, 21, 20, 19, 18, 17, 16, 15, 14, 13, 12, 11, 10, 9, 6, 2, 3)])
_uv = me_kissing_japanese_006.uv_layers.new(name='UVMap')
_uv.uv.foreach_set('vector', [0.0, 0.0, 0.2458, 0.0, 0.1856, 0.03086, 0.1236, 0.04787, 0.06511, 0.07273, 0.03242, 0.1342, 0.01865, 0.1761, 0.0, 0.2205, 0.0, 0.2205, 0.01865, 0.1761, 0.03242, 0.1342, 0.06511, 0.07273, 0.1236, 0.04787, 0.1856, 0.03086, 0.2458, 0.0, 0.2458, 0.02432, 0.2819, 0.02171, 0.3387, 0.03741, 0.3835, 0.05572, 0.3663, 0.06749, 0.4299, 0.1107, 0.411, 0.1172, 0.454, 0.1551, 0.4351, 0.163, 0.4644, 0.1839, 0.4884, 0.2271, 0.4712, 0.2336, 0.4988, 0.2676, 0.4884, 0.2781, 0.5022, 0.3056, 0.4902, 0.3213, 0.5005, 0.3684, 0.4902, 0.3932, 0.4953, 0.4377, 0.4661, 0.4442, 0.4695, 0.4783, 0.4489, 0.4809, 0.4575, 0.5201, 0.4454, 0.5528, 0.4196, 0.562, 0.4145, 0.6091, 0.3886, 0.6104, 0.3921, 0.6535, 0.3645, 0.6601, 0.3577, 0.7085, 0.3387, 0.7137, 0.325, 0.7569, 0.3009, 0.7582, 0.2923, 0.7961, 0.2751, 0.8014, 0.2716, 0.8458, 0.2544, 0.8537, 0.2458, 0.8982, 0.2148, 1.0, 0.189, 1.0, 0.1925, 0.8851, 0.1856, 0.8485, 0.1718, 0.8105, 0.146, 0.7569, 0.115, 0.6967, 0.09093, 0.6509, 0.06683, 0.5986, 0.0393, 0.5371, 0.02898, 0.49, 0.0, 0.456, 0.0, 0.456, 0.02898, 0.49, 0.0393, 0.5371, 0.06683, 0.5986, 0.09093, 0.6509, 0.115, 0.6967, 0.146, 0.7569, 0.1718, 0.8105, 0.1856, 0.8485, 0.1925, 0.8851, 0.189, 1.0, 0.0, 1.0, 0.2148, 1.0, 0.2458, 0.8982, 0.2544, 0.8537, 0.2716, 0.8458, 0.2751, 0.8014, 0.2923, 0.7961, 0.3009, 0.7582, 0.325, 0.7569, 0.3387, 0.7137, 0.3577, 0.7085, 0.3645, 0.6601, 0.3921, 0.6535, 0.3886, 0.6104, 0.4145, 0.6091, 0.4196, 0.562, 0.4454, 0.5528, 0.4575, 0.5201, 0.4489, 0.4809, 0.4695, 0.4783, 0.4661, 0.4442, 0.4953, 0.4377, 0.4902, 0.3932, 0.5005, 0.3684, 0.4902, 0.3213, 0.5022, 0.3056, 0.4884, 0.2781, 0.4988, 0.2676, 0.4712, 0.2336, 0.4884, 0.2271, 0.4644, 0.1839, 0.4351, 0.163, 0.454, 0.1551, 0.411, 0.1172, 0.4299, 0.1107, 0.3663, 0.06749, 0.3835, 0.05572, 0.3387, 0.03741, 0.2819, 0.02171, 0.2458, 0.02432, 0.2458, 0.0, 0.523, 0.0, 0.5127, 1.0])
me_kissing_japanese_006.materials.append(mat_kissing_japanese)
me_kissing_japanese_006.use_remesh_preserve_volume = False
me_kissing_japanese_006.use_remesh_preserve_attributes = False
me_kissing_japanese_006.use_mirror_vertex_groups = False
me_kissing_japanese_006.update()
me_kissing_japanese_001 = bpy.data.meshes.new('kissing japanese.001')
me_kissing_japanese_001.from_pydata([(0.2809, -0.5646, 0.1275), (0.2876, 0.4302, 0.139), (-0.08051, -0.5671, 0.1264), (-0.08483, 0.4256, 0.1361), (0.1107, -0.5658, 0.127), (0.2838, -0.1295, 0.1326), (0.2846, -0.01322, 0.1339), (0.1286, 0.4107, 0.1376), (0.156, 0.3626, 0.1374), (0.2038, 0.2806, 0.1369), (0.2523, 0.1776, 0.136), (0.2751, 0.08268, 0.135), (0.2696, -0.1991, 0.1317), (0.2611, -0.2605, 0.131), (0.222, -0.3529, 0.1298), (0.1807, -0.4292, 0.1288), (0.1411, -0.4998, 0.1279), (0.1203, -0.5346, 0.1274), (0.09075, -0.5493, 0.1271), (0.08648, -0.5199, 0.1275), (0.05409, -0.4716, 0.1279), (0.01637, -0.3963, 0.1287), (-0.02366, -0.3237, 0.1292), (-0.05055, -0.2459, 0.1298), (-0.05897, -0.1488, 0.1307), (-0.06748, -0.08199, 0.1313), (-0.064, -0.008843, 0.132), (-0.05239, 0.0755, 0.1329), (-0.03602, 0.1595, 0.1339), (-0.008427, 0.2289, 0.1348), (0.03163, 0.297, 0.1358), (0.07149, 0.3501, 0.1366), (0.1135, 0.4092, 0.1375)], [], [(2, 4, 18, 19, 20, 21, 22, 23, 24, 25, 26, 27, 28, 29, 30, 31, 32, 7, 8, 9, 10, 11, 6, 1, 3), (6, 11, 10, 9, 8, 7, 32, 31, 30, 29, 28, 27, 26, 25, 24, 23, 22, 21, 20, 19, 18, 4, 17, 16, 15, 14, 13, 12, 5), (5, 12, 13, 14, 15, 16, 17, 4, 0)])
_uv = me_kissing_japanese_001.uv_layers.new(name='UVMap')
_uv.uv.foreach_set('vector', [0.523, 0.0, 0.7754, 0.0, 0.7489, 0.01676, 0.7431, 0.04631, 0.7, 0.09522, 0.6498, 0.1713, 0.5967, 0.2447, 0.5609, 0.3233, 0.5494, 0.4212, 0.5379, 0.4885, 0.5421, 0.5622, 0.5569, 0.647, 0.578, 0.7315, 0.6138, 0.801, 0.6659, 0.8691, 0.7177, 0.922, 0.7723, 0.9811, 0.7921, 0.9824, 0.8283, 0.9337, 0.8915, 0.8505, 0.9559, 0.7465, 0.9867, 0.6508, 1.0, 0.5543, 1.0, 1.0, 0.5127, 1.0, 1.0, 0.5543, 0.9867, 0.6508, 0.9559, 0.7465, 0.8915, 0.8505, 0.8283, 0.9337, 0.7921, 0.9824, 0.7723, 0.9811, 0.7177, 0.922, 0.6659, 0.8691, 0.6138, 0.801, 0.578, 0.7315, 0.5569, 0.647, 0.5421, 0.5622, 0.5379, 0.4885, 0.5494, 0.4212, 0.5609, 0.3233, 0.5967, 0.2447, 0.6498, 0.1713, 0.7, 0.09522, 0.7431, 0.04631, 0.7489, 0.01676, 0.7754, 0.0, 0.7878, 0.03134, 0.815, 0.06621, 0.8667, 0.1369, 0.9206, 0.2133, 0.9712, 0.3059, 0.9819, 0.3675, 1.0, 0.4374, 1.0, 0.4374, 0.9819, 0.3675, 0.9712, 0.3059, 0.9206, 0.2133, 0.8667, 0.1369, 0.815, 0.06621, 0.7878, 0.03134, 0.7754, 0.0, 1.0, 0.0])
me_kissing_japanese_001.materials.append(mat_kissing_japanese)
me_kissing_japanese_001.use_remesh_preserve_volume = False
me_kissing_japanese_001.use_remesh_preserve_attributes = False
me_kissing_japanese_001.use_mirror_vertex_groups = False
me_kissing_japanese_001.update()
me_kissing_japanese = bpy.data.meshes.new('kissing japanese')
me_kissing_japanese.from_pydata([(-0.3801, -0.5, 0.0), (-0.3801, 0.5, 0.0), (0.01747, -0.5, 0.0), (0.009658, 0.5, 0.0), (-0.3801, -0.04399, 0.0), (-0.3801, -0.2795, 0.0), (-0.1932, -0.5, 0.0), (-0.2168, 0.5, 0.0), (-0.2364, 0.5, 0.0), (-0.1932, -0.4757, 0.0), (-0.1658, -0.4783, 0.0), (-0.1226, -0.4626, 0.0), (-0.08858, -0.4443, 0.0), (-0.1017, -0.4325, 0.0), (-0.05326, -0.3893, 0.0), (-0.06765, -0.3828, 0.0), (-0.03494, -0.3449, 0.0), (-0.04933, -0.337, 0.0), (-0.0271, -0.3161, 0.0), (-0.008782, -0.2729, 0.0), (-0.02186, -0.2664, 0.0), (-0.0009329, -0.2324, 0.0), (-0.008782, -0.2219, 0.0), (0.001683, -0.1944, 0.0), (-0.007474, -0.1787, 0.0), (0.0003752, -0.1316, 0.0), (-0.007474, -0.1068, 0.0), (-0.003549, -0.0623, 0.0), (-0.02579, -0.05576, 0.0), (-0.02317, -0.02175, 0.0), (-0.03887, -0.01913, 0.0), (-0.03233, 0.02011, 0.0), (-0.04149, 0.05281, 0.0), (-0.06111, 0.06197, 0.0), (-0.06503, 0.1091, 0.0), (-0.08465, 0.1104, 0.0), (-0.08204, 0.1535, 0.0), (-0.103, 0.1601, 0.0), (-0.1082, 0.2085, 0.0), (-0.1226, 0.2137, 0.0), (-0.1331, 0.2569, 0.0), (-0.1514, 0.2582, 0.0), (-0.1579, 0.2961, 0.0), (-0.171, 0.3014, 0.0), (-0.1736, 0.3458, 0.0), (-0.1867, 0.3537, 0.0), (-0.1932, 0.3982, 0.0), (-0.2338, 0.3851, 0.0), (-0.239, 0.3485, 0.0), (-0.2495, 0.3105, 0.0), (-0.2691, 0.2569, 0.0), (-0.2926, 0.1967, 0.0), (-0.311, 0.1509, 0.0), (-0.3293, 0.0986, 0.0), (-0.3502, 0.03712, 0.0), (-0.3581, -0.009977, 0.0), (-0.3659, -0.3239, 0.0), (-0.3554, -0.3658, 0.0), (-0.3306, -0.4273, 0.0), (-0.2861, -0.4521, 0.0), (-0.239, -0.4691, 0.0)], [], [(0, 6, 60, 59, 58, 57, 56, 5), (5, 56, 57, 58, 59, 60, 6, 9, 10, 11, 12, 13, 14, 15, 16, 17, 18, 19, 20, 21, 22, 23, 24, 25, 26, 27, 28, 29, 30, 31, 32, 33, 34, 35, 36, 37, 38, 39, 40, 41, 42, 43, 44, 45, 46, 7, 8, 47, 48, 49, 50, 51, 52, 53, 54, 55, 4), (4, 55, 54, 53, 52, 51, 50, 49, 48, 47, 8, 1), (7, 46, 45, 44, 43, 42, 41, 40, 39, 38, 37, 36, 35, 34, 33, 32, 31, 30, 29, 28, 27, 26, 25, 24, 23, 22, 21, 20, 19, 18, 17, 16, 15, 14, 13, 12, 11, 10, 9, 6, 2, 3)])
_uv = me_kissing_japanese.uv_layers.new(name='UVMap')
_uv.uv.foreach_set('vector', [0.0, 0.0, 0.2458, 0.0, 0.1856, 0.03086, 0.1236, 0.04787, 0.06511, 0.07273, 0.03242, 0.1342, 0.01865, 0.1761, 0.0, 0.2205, 0.0, 0.2205, 0.01865, 0.1761, 0.03242, 0.1342, 0.06511, 0.07273, 0.1236, 0.04787, 0.1856, 0.03086, 0.2458, 0.0, 0.2458, 0.02432, 0.2819, 0.02171, 0.3387, 0.03741, 0.3835, 0.05572, 0.3663, 0.06749, 0.4299, 0.1107, 0.411, 0.1172, 0.454, 0.1551, 0.4351, 0.163, 0.4644, 0.1839, 0.4884, 0.2271, 0.4712, 0.2336, 0.4988, 0.2676, 0.4884, 0.2781, 0.5022, 0.3056, 0.4902, 0.3213, 0.5005, 0.3684, 0.4902, 0.3932, 0.4953, 0.4377, 0.4661, 0.4442, 0.4695, 0.4783, 0.4489, 0.4809, 0.4575, 0.5201, 0.4454, 0.5528, 0.4196, 0.562, 0.4145, 0.6091, 0.3886, 0.6104, 0.3921, 0.6535, 0.3645, 0.6601, 0.3577, 0.7085, 0.3387, 0.7137, 0.325, 0.7569, 0.3009, 0.7582, 0.2923, 0.7961, 0.2751, 0.8014, 0.2716, 0.8458, 0.2544, 0.8537, 0.2458, 0.8982, 0.2148, 1.0, 0.189, 1.0, 0.1925, 0.8851, 0.1856, 0.8485, 0.1718, 0.8105, 0.146, 0.7569, 0.115, 0.6967, 0.09093, 0.6509, 0.06683, 0.5986, 0.0393, 0.5371, 0.02898, 0.49, 0.0, 0.456, 0.0, 0.456, 0.02898, 0.49, 0.0393, 0.5371, 0.06683, 0.5986, 0.09093, 0.6509, 0.115, 0.6967, 0.146, 0.7569, 0.1718, 0.8105, 0.1856, 0.8485, 0.1925, 0.8851, 0.189, 1.0, 0.0, 1.0, 0.2148, 1.0, 0.2458, 0.8982, 0.2544, 0.8537, 0.2716, 0.8458, 0.2751, 0.8014, 0.2923, 0.7961, 0.3009, 0.7582, 0.325, 0.7569, 0.3387, 0.7137, 0.3577, 0.7085, 0.3645, 0.6601, 0.3921, 0.6535, 0.3886, 0.6104, 0.4145, 0.6091, 0.4196, 0.562, 0.4454, 0.5528, 0.4575, 0.5201, 0.4489, 0.4809, 0.4695, 0.4783, 0.4661, 0.4442, 0.4953, 0.4377, 0.4902, 0.3932, 0.5005, 0.3684, 0.4902, 0.3213, 0.5022, 0.3056, 0.4884, 0.2781, 0.4988, 0.2676, 0.4712, 0.2336, 0.4884, 0.2271, 0.4644, 0.1839, 0.4351, 0.163, 0.454, 0.1551, 0.411, 0.1172, 0.4299, 0.1107, 0.3663, 0.06749, 0.3835, 0.05572, 0.3387, 0.03741, 0.2819, 0.02171, 0.2458, 0.02432, 0.2458, 0.0, 0.523, 0.0, 0.5127, 1.0])
me_kissing_japanese.materials.append(mat_kissing_japanese)
me_kissing_japanese.use_remesh_preserve_volume = False
me_kissing_japanese.use_remesh_preserve_attributes = False
me_kissing_japanese.use_mirror_vertex_groups = False
me_kissing_japanese.update()

# ---- curves / text
cu_beziercurve = bpy.data.curves.new('BezierCurve', 'CURVE')
cu_beziercurve.dimensions = '3D'
_sp = cu_beziercurve.splines.new('BEZIER'); _sp.bezier_points.add(2)
_sp.bezier_points.foreach_set('co', [0.1482, -2.773, -3.846, 0.3364, -2.166, -1.264, 0.1112, -0.7417, 1.35])
_sp.bezier_points.foreach_set('handle_left', [-0.622, -3.379, -5.295, 0.3207, -2.705, -2.489, 0.1727, -1.231, 0.7143])
_sp.bezier_points.foreach_set('handle_right', [0.5717, -2.44, -3.05, 0.3523, -1.62, -0.02063, -0.01186, 0.2376, 2.622])
for _p, _l, _r in zip(_sp.bezier_points, ['ALIGNED', 'ALIGNED', 'ALIGNED'], ['ALIGNED', 'ALIGNED', 'ALIGNED']): _p.handle_left_type = _l; _p.handle_right_type = _r
_sp.bezier_points.foreach_set('radius', [1.0, 0.4582, 0.206])
_sp.order_u = 0
_sp.order_v = 0
cu_beziercurve.materials.append(mat_leaf_material)
cu_beziercurve.use_path = True
cu_beziercurve.use_path_clamp = True
cu_beziercurve.bevel_resolution = 10
cu_beziercurve.bevel_depth = 0.05
cu_beziercurve.fill_mode = 'FULL'
cu_beziercurve_001 = bpy.data.curves.new('BezierCurve.001', 'CURVE')
cu_beziercurve_001.dimensions = '3D'
_sp = cu_beziercurve_001.splines.new('BEZIER'); _sp.bezier_points.add(2)
_sp.bezier_points.foreach_set('co', [0.1482, -2.772, -3.835, 0.6539, -1.891, -1.284, 1.263, -0.9156, 1.452])
_sp.bezier_points.foreach_set('handle_left', [-0.619, -3.378, -5.286, 0.6434, -2.249, -2.097, 0.8979, -1.567, 0.474])
_sp.bezier_points.foreach_set('handle_right', [0.5698, -2.439, -3.039, 0.6644, -1.528, -0.4573, 1.996, 0.3891, 3.411])
for _p, _l, _r in zip(_sp.bezier_points, ['ALIGNED', 'ALIGNED', 'ALIGNED'], ['ALIGNED', 'ALIGNED', 'ALIGNED']): _p.handle_left_type = _l; _p.handle_right_type = _r
_sp.bezier_points.foreach_set('radius', [1.0, 0.52, 0.2938])
_sp.order_u = 0
_sp.order_v = 0
cu_beziercurve_001.materials.append(mat_leaf_material)
cu_beziercurve_001.use_path = True
cu_beziercurve_001.use_path_clamp = True
cu_beziercurve_001.bevel_resolution = 10
cu_beziercurve_001.bevel_depth = 0.05
cu_beziercurve_001.fill_mode = 'FULL'
cu_beziercurve_002 = bpy.data.curves.new('BezierCurve.002', 'CURVE')
cu_beziercurve_002.dimensions = '3D'
_sp = cu_beziercurve_002.splines.new('BEZIER'); _sp.bezier_points.add(2)
_sp.bezier_points.foreach_set('co', [0.1489, -2.8, -3.916, 0.1312, -2.156, -1.266, 0.08302, 0.4197, 0.6603])
_sp.bezier_points.foreach_set('handle_left', [-0.6423, -3.425, -5.412, 0.127, -2.58, -2.084, 0.004166, -0.932, 0.5309])
_sp.bezier_points.foreach_set('handle_right', [0.5837, -2.456, -3.095, 0.1355, -1.727, -0.435, 0.241, 3.127, 0.9197])
for _p, _l, _r in zip(_sp.bezier_points, ['ALIGNED', 'ALIGNED', 'ALIGNED'], ['ALIGNED', 'ALIGNED', 'ALIGNED']): _p.handle_left_type = _l; _p.handle_right_type = _r
_sp.bezier_points.foreach_set('radius', [1.0, 0.7218, 0.1224])
_sp.order_u = 0
_sp.order_v = 0
cu_beziercurve_002.materials.append(mat_leaf_material)
cu_beziercurve_002.use_path = True
cu_beziercurve_002.use_path_clamp = True
cu_beziercurve_002.bevel_resolution = 10
cu_beziercurve_002.bevel_depth = 0.05
cu_beziercurve_002.fill_mode = 'FULL'
cu_beziercurve_003 = bpy.data.curves.new('BezierCurve.003', 'CURVE')
cu_beziercurve_003.dimensions = '3D'
_sp = cu_beziercurve_003.splines.new('BEZIER'); _sp.bezier_points.add(2)
_sp.bezier_points.foreach_set('co', [0.1489, -2.8, -3.916, 1.289, -2.394, -1.085, 1.96, -1.28, 1.194])
_sp.bezier_points.foreach_set('handle_left', [-0.6423, -3.425, -5.412, 1.249, -2.759, -1.925, 2.483, -1.873, 0.1988])
_sp.bezier_points.foreach_set('handle_right', [0.5837, -2.456, -3.095, 1.33, -2.023, -0.2319, 0.9108, -0.09163, 3.188])
for _p, _l, _r in zip(_sp.bezier_points, ['ALIGNED', 'ALIGNED', 'ALIGNED'], ['ALIGNED', 'ALIGNED', 'ALIGNED']): _p.handle_left_type = _l; _p.handle_right_type = _r
_sp.bezier_points.foreach_set('radius', [1.0, 0.8254, 0.3291])
_sp.order_u = 0
_sp.order_v = 0
cu_beziercurve_003.materials.append(mat_leaf_material)
cu_beziercurve_003.use_path = True
cu_beziercurve_003.use_path_clamp = True
cu_beziercurve_003.bevel_resolution = 10
cu_beziercurve_003.bevel_depth = 0.05
cu_beziercurve_003.fill_mode = 'FULL'

# ---- objects
ob_pot = bpy.data.objects.new('Pot', me_circle)
ob_stem = bpy.data.objects.new('Stem', cu_beziercurve)
ob_stem_001 = bpy.data.objects.new('Stem.001', cu_beziercurve_001)
ob_stem_002 = bpy.data.objects.new('Stem.002', cu_beziercurve_002)
ob_ground = bpy.data.objects.new('Ground', me_circle_004)
ob_sun = bpy.data.objects.new('Sun', light_sun)
ob_leaf_rounded_variation_1 = bpy.data.objects.new('Leaf rounded variation 1', me_kissing_japanese_002)
ob_leaf_rounded_variation_1_001 = bpy.data.objects.new('Leaf rounded variation 1.001', me_kissing_japanese_004)
ob_leaf_sharp_variation_1 = bpy.data.objects.new('Leaf sharp variation 1', me_kissing_japanese_005)
ob_stem_003 = bpy.data.objects.new('Stem.003', cu_beziercurve_003)
ob_leaf_sharp_variation_1_001 = bpy.data.objects.new('Leaf sharp variation 1.001', me_kissing_japanese_006)
ob_camera = bpy.data.objects.new('Camera', cam_camera)
ob_leaf_rounded_flat = bpy.data.objects.new('Leaf rounded flat', me_kissing_japanese_001)
ob_leaf_sharp_flat = bpy.data.objects.new('Leaf sharp flat', me_kissing_japanese)

# ---- transforms, parenting, visibility, modifiers, constraints
ob_pot.location = (-17.3, 40.84, -2.922)
ob_pot.lineart.crease_threshold = 0.0
_m = ob_pot.modifiers.new('Bevel', 'BEVEL')
_m.width = 0.79
_m.width_pct = 0.79
_m.limit_method = 'NONE'
_m = ob_pot.modifiers.new('Solidify', 'SOLIDIFY')
_m.nonmanifold_thickness_mode = 'FIXED'
_m.nonmanifold_merge_threshold = 0.0003
ob_stem.location = (-17.34, 43.75, 2.935)
ob_stem.scale = (1.061, 1.061, 1.181)
ob_stem.lineart.crease_threshold = 0.0
_m = ob_stem.modifiers.new('Array', 'ARRAY')
_m.count = 1
_m.constant_offset_displace = (0.0, 0.0, 0.0)
ob_stem_001.location = (-14.47, 41.27, 2.724)
ob_stem_001.rotation_euler = (0.04864, 0.003555, -1.431)
ob_stem_001.scale = (1.089, 1.089, 1.212)
ob_stem_001.lineart.crease_threshold = 0.0
_m = ob_stem_001.modifiers.new('Array', 'ARRAY')
_m.count = 1
_m.constant_offset_displace = (0.0, 0.0, 0.0)
ob_stem_002.location = (-18.09, 37.66, 3.317)
ob_stem_002.rotation_euler = (0.04864, 0.003555, -3.459)
ob_stem_002.scale = (1.089, 1.089, 1.212)
ob_stem_002.lineart.crease_threshold = 0.0
_m = ob_stem_002.modifiers.new('Array', 'ARRAY')
_m.count = 1
_m.constant_offset_displace = (0.0, 0.0, 0.0)
ob_ground.location = (-17.3, 40.84, -0.7581)
ob_ground.scale = (1.311, 1.311, 1.311)
ob_ground.lineart.crease_threshold = 0.0
ob_sun.location = (-27.59, 40.84, 10.94)
ob_sun.lineart.crease_threshold = 0.0
ob_leaf_rounded_variation_1.parent = ob_stem
ob_leaf_rounded_variation_1.matrix_parent_inverse = Matrix(((0.9428, -0.0, -0.0, -0.1134), (-0.0, 0.9428, 0.0, 0.02967), (-0.0, -0.0, 0.847, -1.114), (-0.0, 0.0, -0.0, 1.0)))
ob_leaf_rounded_variation_1.location = (0.0396, 3.182, 9.216)
ob_leaf_rounded_variation_1.rotation_euler = (0.9629, -0.03181, -0.001485)
ob_leaf_rounded_variation_1.scale = (4.721, 4.721, 4.721)
ob_leaf_rounded_variation_1.lineart.crease_threshold = 0.0
ob_leaf_rounded_variation_1_001.location = (-13.22, 40.36, 5.92)
ob_leaf_rounded_variation_1_001.rotation_euler = (0.8298, 0.04744, -1.487)
ob_leaf_rounded_variation_1_001.scale = (4.721, 4.721, 4.721)
ob_leaf_rounded_variation_1_001.lineart.crease_threshold = 0.0
ob_leaf_sharp_variation_1.parent = ob_stem_002
ob_leaf_sharp_variation_1.matrix_parent_inverse = Matrix(((-0.8729, 0.2864, -0.003266, 0.08863), (-0.2862, -0.8718, 0.04467, -0.4754), (0.009724, 0.03904, 0.8243, -1.095), (0.0, -0.0, -0.0, 1.0)))
ob_leaf_sharp_variation_1.location = (-1.773, -5.62, 8.035)
ob_leaf_sharp_variation_1.rotation_euler = (0.4582, -0.07385, 2.852)
ob_leaf_sharp_variation_1.scale = (5.541, 5.541, 5.541)
ob_leaf_sharp_variation_1.lineart.crease_threshold = 0.0
ob_stem_003.location = (-20.46, 39.98, 3.377)
ob_stem_003.rotation_euler = (0.04864, 0.003555, -4.322)
ob_stem_003.scale = (0.9729, 0.9729, 1.083)
ob_stem_003.lineart.crease_threshold = 0.0
_m = ob_stem_003.modifiers.new('Array', 'ARRAY')
_m.count = 1
_m.constant_offset_displace = (0.0, 0.0, 0.0)
ob_leaf_sharp_variation_1_001.parent = ob_stem_003
ob_leaf_sharp_variation_1_001.matrix_parent_inverse = Matrix(((-0.8729, 0.2864, -0.003266, 0.08863), (-0.2862, -0.8718, 0.04467, -0.4754), (0.009724, 0.03904, 0.8243, -1.095), (0.0, -0.0, -0.0, 1.0)))
ob_leaf_sharp_variation_1_001.location = (-3.781, -1.349, 9.518)
ob_leaf_sharp_variation_1_001.rotation_euler = (0.9714, 0.05186, 1.977)
ob_leaf_sharp_variation_1_001.scale = (5.541, 5.541, 5.541)
ob_leaf_sharp_variation_1_001.lineart.crease_threshold = 0.0
ob_camera.location = (-35.56, 21.34, 17.22)
ob_camera.rotation_euler = (1.022, 1.826e-06, -0.8345)
ob_camera.lineart.crease_threshold = 0.0
ob_leaf_rounded_flat.location = (-17.14, 40.84, -2.922)
ob_leaf_rounded_flat.scale = (1.022, 1.022, 1.022)
ob_leaf_rounded_flat.lineart.crease_threshold = 0.0
ob_leaf_sharp_flat.location = (-17.5, 40.85, -2.922)
ob_leaf_sharp_flat.scale = (1.022, 1.022, 1.022)
ob_leaf_sharp_flat.lineart.crease_threshold = 0.0

# ---- collection membership
col_collection.objects.link(ob_pot)
col_collection.objects.link(ob_stem)
col_collection.objects.link(ob_stem_001)
col_collection.objects.link(ob_stem_002)
col_collection.objects.link(ob_ground)
col_collection.objects.link(ob_sun)
col_collection.objects.link(ob_leaf_rounded_variation_1)
col_collection.objects.link(ob_leaf_rounded_variation_1_001)
col_collection.objects.link(ob_leaf_sharp_variation_1)
col_collection.objects.link(ob_stem_003)
col_collection.objects.link(ob_leaf_sharp_variation_1_001)
col_collection.objects.link(ob_camera)
col_leaves.objects.link(ob_leaf_rounded_flat)
col_leaves.objects.link(ob_leaf_sharp_flat)

# ---- scene / render settings (as saved in the file)
scene.camera = ob_camera
scene.frame_start = 1; scene.frame_end = 250; scene.frame_set(1)
scene.render.engine = 'CYCLES'
scene.cycles.use_denoising = False
scene.cycles.samples = 128
scene.cycles.sampling_pattern = 'TABULATED_SOBOL'
scene.cycles.use_adaptive_sampling = False
scene.cycles.use_light_tree = False
scene.view_settings.view_transform = 'Filmic'
bpy.context.view_layer.update()
